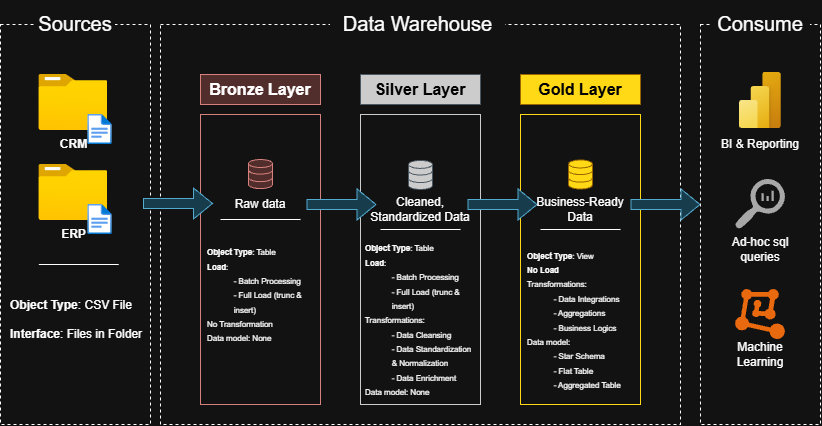

The diagram above was exported from draw.io. Its source (the exported page's mxGraphModel, read from the mxfile embedded in the PNG):
<mxGraphModel dx="2146" dy="1188" grid="1" gridSize="10" guides="1" tooltips="1" connect="1" arrows="1" fold="1" page="1" pageScale="1" pageWidth="850" pageHeight="1100" math="0" shadow="0">
  <root>
    <mxCell id="0" />
    <mxCell id="1" parent="0" />
    <mxCell id="KWv3JNaM_eCeIRUlWEQK-1" parent="1" style="rounded=0;whiteSpace=wrap;html=1;fillColor=none;dashed=1;" value="" vertex="1">
      <mxGeometry height="400" width="150" x="40" y="80" as="geometry" />
    </mxCell>
    <mxCell id="KWv3JNaM_eCeIRUlWEQK-2" parent="1" style="rounded=0;whiteSpace=wrap;html=1;strokeColor=none;" value="&lt;font style=&quot;font-size: 20px;&quot;&gt;Sources&lt;/font&gt;" vertex="1">
      <mxGeometry height="30" width="80" x="75" y="64" as="geometry" />
    </mxCell>
    <mxCell id="KWv3JNaM_eCeIRUlWEQK-3" parent="1" style="rounded=0;whiteSpace=wrap;html=1;fillColor=none;dashed=1;" value="" vertex="1">
      <mxGeometry height="400" width="520" x="200" y="80" as="geometry" />
    </mxCell>
    <mxCell id="KWv3JNaM_eCeIRUlWEQK-6" parent="1" style="rounded=0;whiteSpace=wrap;html=1;strokeColor=none;" value="&lt;font style=&quot;font-size: 20px;&quot;&gt;Data Warehouse&lt;/font&gt;" vertex="1">
      <mxGeometry height="46" width="175" x="370" y="56" as="geometry" />
    </mxCell>
    <mxCell id="KWv3JNaM_eCeIRUlWEQK-7" parent="1" style="rounded=0;whiteSpace=wrap;html=1;fillColor=none;dashed=1;" value="" vertex="1">
      <mxGeometry height="400" width="120" x="740" y="80" as="geometry" />
    </mxCell>
    <mxCell id="KWv3JNaM_eCeIRUlWEQK-8" parent="1" style="rounded=0;whiteSpace=wrap;html=1;strokeColor=none;" value="&lt;font style=&quot;font-size: 20px;&quot;&gt;Consume&lt;/font&gt;" vertex="1">
      <mxGeometry height="30" width="100" x="750" y="64" as="geometry" />
    </mxCell>
    <mxCell id="KWv3JNaM_eCeIRUlWEQK-9" parent="1" style="rounded=0;whiteSpace=wrap;html=1;fillColor=#f8cecc;strokeColor=#b85450;fontSize=16;fontStyle=1" value="Bronze Layer" vertex="1">
      <mxGeometry height="30" width="120" x="240" y="130" as="geometry" />
    </mxCell>
    <mxCell id="KWv3JNaM_eCeIRUlWEQK-10" parent="1" style="rounded=0;whiteSpace=wrap;html=1;fillColor=none;strokeColor=#b85450;fontSize=16;" value="" vertex="1">
      <mxGeometry height="290" width="120" x="240" y="170" as="geometry" />
    </mxCell>
    <mxCell id="KWv3JNaM_eCeIRUlWEQK-11" parent="1" style="rounded=0;whiteSpace=wrap;html=1;fillColor=light-dark(#BAC8D3,#CCCCCC);strokeColor=light-dark(#23445D,#4B5862);fontSize=16;fontColor=light-dark(#000000,#000000);fontStyle=1" value="Silver Layer" vertex="1">
      <mxGeometry height="30" width="120" x="400" y="130" as="geometry" />
    </mxCell>
    <mxCell id="KWv3JNaM_eCeIRUlWEQK-12" parent="1" style="rounded=0;whiteSpace=wrap;html=1;fillColor=none;strokeColor=light-dark(#B85450,#CCCCCC);fontSize=16;" value="" vertex="1">
      <mxGeometry height="290" width="120" x="400" y="170" as="geometry" />
    </mxCell>
    <mxCell id="KWv3JNaM_eCeIRUlWEQK-13" parent="1" style="rounded=0;whiteSpace=wrap;html=1;fillColor=light-dark(#FFCD28,#FFD915);strokeColor=#d79b00;fontSize=16;fontStyle=1;gradientColor=none;" value="&lt;span style=&quot;color: light-dark(rgb(0, 0, 0), rgb(0, 0, 0));&quot;&gt;Gold Layer&lt;/span&gt;" vertex="1">
      <mxGeometry height="30" width="120" x="560" y="130" as="geometry" />
    </mxCell>
    <mxCell id="KWv3JNaM_eCeIRUlWEQK-14" parent="1" style="rounded=0;whiteSpace=wrap;html=1;fillColor=none;strokeColor=light-dark(#B85450,#FFD915);fontSize=16;" value="" vertex="1">
      <mxGeometry height="290" width="120" x="560" y="170" as="geometry" />
    </mxCell>
    <mxCell id="KWv3JNaM_eCeIRUlWEQK-15" parent="1" style="image;aspect=fixed;html=1;align=center;fontSize=12;image=img/lib/azure2/general/Folder_Blank.svg;points=[[0.5,0.083,0],[0.5,1,0],[0.003,0.5,0],[0.998,0.554,0],[0.99,0.114,0],[0.987,0.996,0],[0.013,0.996,0],[0.013,0.004,0]];" value="&lt;b&gt;CRM&lt;/b&gt;" vertex="1">
      <mxGeometry height="56.00000000000001" width="69" x="78.32" y="130" as="geometry" />
    </mxCell>
    <mxCell id="KWv3JNaM_eCeIRUlWEQK-16" parent="1" style="image;aspect=fixed;html=1;align=center;fontSize=12;image=img/lib/azure2/general/File.svg;points=[[0.5,0.003,0],[0.5,0.998,0],[0,0.5,0],[1,0.5,0],[0.984,0.32,0],[0.993,0.985,0],[0.007,0.985,0],[0.007,0.015,0]];" value="" vertex="1">
      <mxGeometry height="30" width="24.35" x="127.32" y="170" as="geometry" />
    </mxCell>
    <mxCell id="KWv3JNaM_eCeIRUlWEQK-20" parent="1" style="image;aspect=fixed;html=1;align=center;fontSize=12;image=img/lib/azure2/general/Folder_Blank.svg;points=[[0.5,0.083,0],[0.5,1,0],[0.003,0.5,0],[0.998,0.554,0],[0.99,0.114,0],[0.987,0.996,0],[0.013,0.996,0],[0.013,0.004,0]];" value="&lt;b&gt;ERP&lt;/b&gt;" vertex="1">
      <mxGeometry height="56.00000000000001" width="69" x="78.32" y="220" as="geometry" />
    </mxCell>
    <mxCell id="KWv3JNaM_eCeIRUlWEQK-21" parent="1" style="image;aspect=fixed;html=1;align=center;fontSize=12;image=img/lib/azure2/general/File.svg;points=[[0.5,0.003,0],[0.5,0.998,0],[0,0.5,0],[1,0.5,0],[0.984,0.32,0],[0.993,0.985,0],[0.007,0.985,0],[0.007,0.015,0]];" value="" vertex="1">
      <mxGeometry height="30" width="24.35" x="127.32" y="260" as="geometry" />
    </mxCell>
    <mxCell id="KWv3JNaM_eCeIRUlWEQK-25" edge="1" parent="1" style="endArrow=none;html=1;rounded=0;strokeWidth=1;startArrow=none;startFill=0;" value="">
      <mxGeometry height="50" relative="1" width="50" as="geometry">
        <mxPoint x="78.32" y="320" as="sourcePoint" />
        <mxPoint x="158.32" y="320" as="targetPoint" />
      </mxGeometry>
    </mxCell>
    <mxCell id="KWv3JNaM_eCeIRUlWEQK-27" parent="1" style="text;html=1;whiteSpace=wrap;strokeColor=none;fillColor=none;align=left;verticalAlign=middle;rounded=0;" value="&lt;b&gt;Object Type&lt;/b&gt;: CSV File&lt;div&gt;&lt;br&gt;&lt;div&gt;&lt;b&gt;Interface&lt;/b&gt;: Files in Folder&lt;/div&gt;&lt;/div&gt;" vertex="1">
      <mxGeometry height="30" width="135" x="47.5" y="360" as="geometry" />
    </mxCell>
    <mxCell id="KWv3JNaM_eCeIRUlWEQK-28" parent="1" style="html=1;verticalLabelPosition=bottom;align=center;labelBackgroundColor=#ffffff;verticalAlign=top;strokeWidth=1;strokeColor=light-dark(#0080F0,#D7817E);shadow=0;dashed=0;shape=mxgraph.ios7.icons.data;fillColor=light-dark(#FFFFFF,#512D2B);" value="" vertex="1">
      <mxGeometry height="29.099999999999998" width="24" x="288" y="215" as="geometry" />
    </mxCell>
    <mxCell id="KWv3JNaM_eCeIRUlWEQK-30" parent="1" style="html=1;verticalLabelPosition=bottom;align=center;labelBackgroundColor=#ffffff;verticalAlign=top;strokeWidth=1;strokeColor=light-dark(#0080F0,#4B5862);shadow=0;dashed=0;shape=mxgraph.ios7.icons.data;fillColor=light-dark(#FFFFFF,#CCCCCC);" value="" vertex="1">
      <mxGeometry height="29.099999999999998" width="24" x="448" y="215.89999999999998" as="geometry" />
    </mxCell>
    <mxCell id="KWv3JNaM_eCeIRUlWEQK-31" parent="1" style="html=1;verticalLabelPosition=bottom;align=center;labelBackgroundColor=#ffffff;verticalAlign=top;strokeWidth=1;strokeColor=light-dark(#0080F0,#996500);shadow=0;dashed=0;shape=mxgraph.ios7.icons.data;fillColor=light-dark(#FFFFFF,#FFD915);" value="" vertex="1">
      <mxGeometry height="29.099999999999998" width="24" x="608" y="215.45" as="geometry" />
    </mxCell>
    <mxCell id="KWv3JNaM_eCeIRUlWEQK-32" edge="1" parent="1" style="shape=flexArrow;endArrow=classic;html=1;rounded=0;fillColor=#b1ddf0;strokeColor=#10739e;" value="">
      <mxGeometry height="50" relative="1" width="50" as="geometry">
        <mxPoint x="182.5" y="259" as="sourcePoint" />
        <mxPoint x="252.5" y="259" as="targetPoint" />
      </mxGeometry>
    </mxCell>
    <mxCell id="KWv3JNaM_eCeIRUlWEQK-33" edge="1" parent="1" style="shape=flexArrow;endArrow=classic;html=1;rounded=0;fillColor=#b1ddf0;strokeColor=#10739e;" value="">
      <mxGeometry height="50" relative="1" width="50" as="geometry">
        <mxPoint x="346" y="260" as="sourcePoint" />
        <mxPoint x="416" y="260" as="targetPoint" />
      </mxGeometry>
    </mxCell>
    <mxCell id="KWv3JNaM_eCeIRUlWEQK-34" edge="1" parent="1" style="shape=flexArrow;endArrow=classic;html=1;rounded=0;fillColor=#b1ddf0;strokeColor=#10739e;" value="">
      <mxGeometry height="50" relative="1" width="50" as="geometry">
        <mxPoint x="507" y="260" as="sourcePoint" />
        <mxPoint x="577" y="260" as="targetPoint" />
      </mxGeometry>
    </mxCell>
    <mxCell id="KWv3JNaM_eCeIRUlWEQK-35" edge="1" parent="1" style="shape=flexArrow;endArrow=classic;html=1;rounded=0;fillColor=#b1ddf0;strokeColor=#10739e;" value="">
      <mxGeometry height="50" relative="1" width="50" as="geometry">
        <mxPoint x="670" y="260" as="sourcePoint" />
        <mxPoint x="740" y="260" as="targetPoint" />
      </mxGeometry>
    </mxCell>
    <mxCell id="KWv3JNaM_eCeIRUlWEQK-36" parent="1" style="text;html=1;whiteSpace=wrap;strokeColor=none;fillColor=none;align=center;verticalAlign=middle;rounded=0;" value="Raw data" vertex="1">
      <mxGeometry height="30" width="60" x="270" y="245" as="geometry" />
    </mxCell>
    <mxCell id="KWv3JNaM_eCeIRUlWEQK-37" parent="1" style="text;html=1;whiteSpace=wrap;strokeColor=none;fillColor=none;align=center;verticalAlign=middle;rounded=0;" value="Cleaned, Standardized Data" vertex="1">
      <mxGeometry height="40" width="110" x="405" y="245" as="geometry" />
    </mxCell>
    <mxCell id="KWv3JNaM_eCeIRUlWEQK-38" parent="1" style="text;html=1;whiteSpace=wrap;strokeColor=none;fillColor=none;align=center;verticalAlign=middle;rounded=0;" value="Business-Ready Data" vertex="1">
      <mxGeometry height="40" width="110" x="565" y="245" as="geometry" />
    </mxCell>
    <mxCell id="KWv3JNaM_eCeIRUlWEQK-39" edge="1" parent="1" style="endArrow=none;html=1;rounded=0;strokeWidth=1;startArrow=none;startFill=0;" value="">
      <mxGeometry height="50" relative="1" width="50" as="geometry">
        <mxPoint x="260" y="275" as="sourcePoint" />
        <mxPoint x="340" y="275" as="targetPoint" />
      </mxGeometry>
    </mxCell>
    <mxCell id="KWv3JNaM_eCeIRUlWEQK-40" edge="1" parent="1" style="endArrow=none;html=1;rounded=0;strokeWidth=1;startArrow=none;startFill=0;" value="">
      <mxGeometry height="50" relative="1" width="50" as="geometry">
        <mxPoint x="420" y="285" as="sourcePoint" />
        <mxPoint x="500" y="285" as="targetPoint" />
      </mxGeometry>
    </mxCell>
    <mxCell id="KWv3JNaM_eCeIRUlWEQK-41" edge="1" parent="1" style="endArrow=none;html=1;rounded=0;strokeWidth=1;startArrow=none;startFill=0;" value="">
      <mxGeometry height="50" relative="1" width="50" as="geometry">
        <mxPoint x="580" y="285" as="sourcePoint" />
        <mxPoint x="660" y="285" as="targetPoint" />
      </mxGeometry>
    </mxCell>
    <mxCell id="KWv3JNaM_eCeIRUlWEQK-42" parent="1" style="text;html=1;whiteSpace=wrap;strokeColor=none;fillColor=none;align=left;verticalAlign=middle;rounded=0;" value="&lt;font style=&quot;font-size: 8px;&quot;&gt;&lt;b&gt;Object Type&lt;/b&gt;: Table&lt;/font&gt;&lt;div&gt;&lt;div&gt;&lt;font style=&quot;font-size: 8px;&quot;&gt;&lt;b&gt;Load&lt;/b&gt;:&lt;/font&gt;&lt;/div&gt;&lt;div&gt;&lt;span style=&quot;font-size: 8px; background-color: transparent; color: light-dark(#000000, var(--ge-light-color, #ffffff));&quot;&gt;&lt;span style=&quot;white-space: pre;&quot;&gt;&#09;&lt;/span&gt;- Batch Processing&lt;/span&gt;&lt;/div&gt;&lt;div&gt;&lt;span style=&quot;font-size: 8px; background-color: transparent; color: light-dark(#000000, var(--ge-light-color, #ffffff));&quot;&gt;&lt;span style=&quot;white-space: pre;&quot;&gt;&#09;&lt;/span&gt;- Full Load (trunc &amp;amp; &lt;span style=&quot;white-space: pre;&quot;&gt;&#09;&lt;/span&gt;insert)&lt;/span&gt;&lt;/div&gt;&lt;/div&gt;&lt;div&gt;&lt;div&gt;&lt;span style=&quot;font-size: 8px;&quot;&gt;No Transformation&lt;/span&gt;&lt;/div&gt;&lt;/div&gt;&lt;div&gt;&lt;span style=&quot;font-size: 8px;&quot;&gt;Data model: None&lt;/span&gt;&lt;/div&gt;" vertex="1">
      <mxGeometry height="120" width="110" x="245" y="290" as="geometry" />
    </mxCell>
    <mxCell id="KWv3JNaM_eCeIRUlWEQK-45" parent="1" style="image;aspect=fixed;html=1;align=center;fontSize=12;image=img/lib/azure2/power_platform/PowerBI.svg;points=[[0.778,0,0],[0.5,1,0],[0.036,0.5,0],[1,0.5,0],[0.993,0.018,0],[0.99,0.985,0],[0.007,0.982,0]];" value="" vertex="1">
      <mxGeometry height="56" width="42" x="778.9" y="128" as="geometry" />
    </mxCell>
    <mxCell id="lmKFVMSMw-xM1vqWtKje-1" parent="1" style="text;html=1;whiteSpace=wrap;strokeColor=none;fillColor=none;align=left;verticalAlign=middle;rounded=0;" value="&lt;font style=&quot;font-size: 8px;&quot;&gt;&lt;b&gt;Object Type&lt;/b&gt;: Table&lt;/font&gt;&lt;div&gt;&lt;div&gt;&lt;font style=&quot;font-size: 8px;&quot;&gt;&lt;b&gt;Load&lt;/b&gt;:&lt;/font&gt;&lt;/div&gt;&lt;div&gt;&lt;span style=&quot;font-size: 8px; background-color: transparent; color: light-dark(#000000, var(--ge-light-color, #ffffff));&quot;&gt;&lt;span style=&quot;white-space: pre;&quot;&gt;&#09;&lt;/span&gt;- Batch Processing&lt;/span&gt;&lt;/div&gt;&lt;div&gt;&lt;span style=&quot;font-size: 8px; background-color: transparent; color: light-dark(#000000, var(--ge-light-color, #ffffff));&quot;&gt;&lt;span style=&quot;white-space: pre;&quot;&gt;&#09;&lt;/span&gt;- Full Load (trunc &amp;amp; &lt;span style=&quot;white-space: pre;&quot;&gt;&#09;&lt;/span&gt;insert)&lt;/span&gt;&lt;/div&gt;&lt;/div&gt;&lt;div&gt;&lt;div&gt;&lt;span style=&quot;font-size: 8px; background-color: transparent; color: light-dark(#000000, var(--ge-light-color, #ffffff));&quot;&gt;Transformations:&lt;/span&gt;&lt;/div&gt;&lt;div&gt;&lt;span style=&quot;font-size: 8px; background-color: transparent; color: light-dark(#000000, var(--ge-light-color, #ffffff));&quot;&gt;&lt;span style=&quot;white-space: pre;&quot;&gt;&#09;&lt;/span&gt;- Data Cleansing&lt;/span&gt;&lt;/div&gt;&lt;div&gt;&lt;span style=&quot;font-size: 8px; background-color: transparent; color: light-dark(#000000, var(--ge-light-color, #ffffff));&quot;&gt;&lt;span style=&quot;white-space: pre;&quot;&gt;&#09;&lt;/span&gt;- Data Standardization &lt;span style=&quot;white-space: pre;&quot;&gt;&#09;&lt;/span&gt;&amp;amp; Normalization&lt;/span&gt;&lt;/div&gt;&lt;div&gt;&lt;span style=&quot;font-size: 8px; background-color: transparent; color: light-dark(#000000, var(--ge-light-color, #ffffff));&quot;&gt;&lt;span style=&quot;white-space: pre;&quot;&gt;&#09;&lt;/span&gt;- Data Enrichment&lt;/span&gt;&lt;/div&gt;&lt;div&gt;&lt;span style=&quot;font-size: 8px; background-color: transparent; color: light-dark(#000000, var(--ge-light-color, #ffffff));&quot;&gt;Data model: None&lt;/span&gt;&lt;/div&gt;&lt;/div&gt;" vertex="1">
      <mxGeometry height="130" width="110" x="403" y="310" as="geometry" />
    </mxCell>
    <mxCell id="lmKFVMSMw-xM1vqWtKje-2" parent="1" style="text;html=1;whiteSpace=wrap;strokeColor=none;fillColor=none;align=left;verticalAlign=middle;rounded=0;" value="&lt;font style=&quot;font-size: 8px;&quot;&gt;&lt;b&gt;Object Type&lt;/b&gt;: View&lt;/font&gt;&lt;div&gt;&lt;div&gt;&lt;font style=&quot;font-size: 8px;&quot;&gt;&lt;b&gt;No Load&lt;/b&gt;&lt;/font&gt;&lt;/div&gt;&lt;/div&gt;&lt;div&gt;&lt;div&gt;&lt;span style=&quot;font-size: 8px; background-color: transparent; color: light-dark(#000000, var(--ge-light-color, #ffffff));&quot;&gt;Transformations:&lt;/span&gt;&lt;/div&gt;&lt;div&gt;&lt;span style=&quot;font-size: 8px; background-color: transparent; color: light-dark(#000000, var(--ge-light-color, #ffffff));&quot;&gt;&lt;span style=&quot;white-space: pre;&quot;&gt;&#09;&lt;/span&gt;- Data Integrations&lt;/span&gt;&lt;/div&gt;&lt;div&gt;&lt;span style=&quot;font-size: 8px; background-color: transparent; color: light-dark(#000000, var(--ge-light-color, #ffffff));&quot;&gt;&lt;span style=&quot;white-space: pre;&quot;&gt;&#09;&lt;/span&gt;- Aggregations&lt;/span&gt;&lt;/div&gt;&lt;div&gt;&lt;span style=&quot;font-size: 8px; background-color: transparent; color: light-dark(#000000, var(--ge-light-color, #ffffff));&quot;&gt;&lt;span style=&quot;white-space: pre;&quot;&gt;&#09;&lt;/span&gt;- Business Logics&lt;/span&gt;&lt;/div&gt;&lt;div&gt;&lt;span style=&quot;font-size: 8px; background-color: transparent; color: light-dark(#000000, var(--ge-light-color, #ffffff));&quot;&gt;Data model:&lt;/span&gt;&lt;/div&gt;&lt;/div&gt;&lt;div&gt;&lt;span style=&quot;font-size: 8px; background-color: transparent; color: light-dark(#000000, var(--ge-light-color, #ffffff));&quot;&gt;&lt;span style=&quot;white-space: pre;&quot;&gt;&#09;&lt;/span&gt;- Star Schema&lt;/span&gt;&lt;/div&gt;&lt;div&gt;&lt;span style=&quot;font-size: 8px; background-color: transparent; color: light-dark(#000000, var(--ge-light-color, #ffffff));&quot;&gt;&lt;span style=&quot;white-space: pre;&quot;&gt;&#09;&lt;/span&gt;- Flat Table&lt;/span&gt;&lt;/div&gt;&lt;div&gt;&lt;span style=&quot;font-size: 8px; background-color: transparent; color: light-dark(#000000, var(--ge-light-color, #ffffff));&quot;&gt;&lt;span style=&quot;white-space: pre;&quot;&gt;&#09;&lt;/span&gt;- Aggregated Table&lt;/span&gt;&lt;/div&gt;" vertex="1">
      <mxGeometry height="130" width="110" x="565" y="310" as="geometry" />
    </mxCell>
    <mxCell id="sdpYCtwxWLW9RFfuNhW8-1" parent="1" style="aspect=fixed;html=1;align=center;shadow=0;dashed=0;fillColor=#FF6A00;strokeColor=none;shape=mxgraph.alibaba_cloud.machine_learning;" value="" vertex="1">
      <mxGeometry height="50.099999999999994" width="49.8" x="775.1" y="344.95" as="geometry" />
    </mxCell>
    <mxCell id="sdpYCtwxWLW9RFfuNhW8-3" parent="1" style="text;html=1;whiteSpace=wrap;strokeColor=none;fillColor=none;align=center;verticalAlign=middle;rounded=0;" value="BI &amp;amp; Reporting" vertex="1">
      <mxGeometry height="30" width="90" x="754.9" y="185" as="geometry" />
    </mxCell>
    <mxCell id="sdpYCtwxWLW9RFfuNhW8-4" parent="1" style="text;html=1;whiteSpace=wrap;strokeColor=none;fillColor=none;align=center;verticalAlign=middle;rounded=0;" value="Machine Learning" vertex="1">
      <mxGeometry height="30" width="60" x="769.9" y="395" as="geometry" />
    </mxCell>
    <mxCell id="sdpYCtwxWLW9RFfuNhW8-5" parent="1" style="sketch=0;pointerEvents=1;shadow=0;dashed=0;html=1;strokeColor=none;labelPosition=center;verticalLabelPosition=bottom;verticalAlign=top;align=center;fillColor=#505050;shape=mxgraph.mscae.oms.log_search;labelPerimeter=1;" value="" vertex="1">
      <mxGeometry height="50" width="50" x="774.9" y="235" as="geometry" />
    </mxCell>
    <mxCell id="sdpYCtwxWLW9RFfuNhW8-6" parent="1" style="text;html=1;whiteSpace=wrap;strokeColor=none;fillColor=none;align=center;verticalAlign=middle;rounded=0;" value="Ad-hoc sql queries" vertex="1">
      <mxGeometry height="30" width="90" x="754.9" y="290" as="geometry" />
    </mxCell>
  </root>
</mxGraphModel>